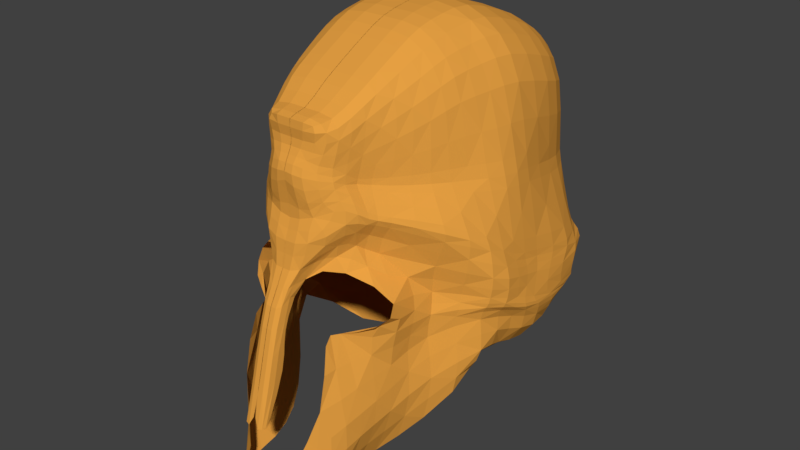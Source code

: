 # Source: GreekHelmet.blend  (saved by Blender 2.78.0; exported with 4.5.12 LTS)
import bpy
from mathutils import Matrix  # noqa: F401  (used for matrix-valued properties, if any)

bpy.ops.wm.read_factory_settings(use_empty=True)
scene = bpy.context.scene
scene.name = 'Scene'

# ---- collections
col_collection_1 = bpy.data.collections.new('Collection 1'); scene.collection.children.link(col_collection_1)

# ---- materials (node trees are filled in below, after node groups)
mat_greelhelmet = bpy.data.materials.new('GreelHelmet')
mat_greelhelmet.alpha_threshold = 0.0
mat_greelhelmet.use_transparent_shadow = False
mat_greelhelmet.diffuse_color = (0.8, 0.3554, 0.05615, 1.0)
mat_greelhelmet.roughness = 0.5

# ---- material node trees

# ---- world
world_world = bpy.data.worlds.new('World'); scene.world = world_world
world_world.color = (0.05088, 0.05088, 0.05088)
world_world.use_sun_shadow = False
world_world.sun_shadow_jitter_overblur = 0.0
world_world.cycles.sampling_method = 'MANUAL'

# ---- meshes
me_cube_002 = bpy.data.meshes.new('Cube.002')
me_cube_002.from_pydata([(0.1027, 1.204, 0.865), (0.3557, -0.9379, 0.9876), (0.4018, 0.4461, 1.232), (0.4307, 0.0003158, 1.324), (0.4384, -0.321, 1.268), (0.7529, -0.3364, 0.6486), (0.7635, -0.007729, 0.7092), (0.6205, 0.4593, 0.6903), (0.47, -1.066, 0.4537), (0.05951, 1.252, 0.6511), (0.6221, -0.8682, -0.8261), (0.7466, 0.4921, -0.712), (0.9355, -0.0001643, -0.7505), (0.9068, -0.3119, -0.8106), (0.0475, 1.378, -0.1508), (0.66, -0.9843, -0.5012), (0.7805, 0.471, -0.2587), (0.9709, 0.01817, -0.3981), (0.9722, -0.2439, -0.4688), (0.3903, 0.9666, -0.04983), (0.5029, 1.028, -0.9952), (0.3857, 0.8717, 0.6136), (0.3506, 0.8207, 1.043), (0.449, 0.9282, 0.2756), (0.08165, 1.528, -0.7769), (0.084, 1.262, 0.2193), (0.5385, -1.101, -0.3301), (0.7374, 0.4908, -0.5065), (0.829, 0.4865, 0.08922), (0.4358, 1.249, -1.1), (0.3837, 1.04, 0.3402), (0.9182, -0.01953, -0.1779), (0.3157, 1.021, 0.7532), (0.9276, -0.359, -0.2585), (0.9446, -0.3215, -0.3443), (0.9398, -0.02056, -0.2712), (0.8241, 0.4834, -0.05207), (0.598, -1.099, -0.4119), (0.07073, 1.302, 0.05266), (0.5772, 0.7714, -0.5824), (0.3775, 0.932, 0.1559), (0.8915, -0.7262, -0.395), (0.2709, -0.9631, -0.6422), (0.8547, -0.7372, -0.3159), (0.9246, -0.6547, -0.508), (0.7645, -0.6519, -0.846), (0.6811, -0.7013, 0.5469), (0.4194, -0.6502, 1.146), (0.5288, -0.7067, -1.134), (0.4288, 1.037, -1.378), (0.5769, -0.3532, -1.102), (0.6098, 0.00473, -1.038), (0.7545, 0.4927, -0.9854), (0.4735, -0.9569, -1.087), (0.2915, 1.492, -1.561), (0.2446, 1.192, 0.1386), (0.6474, -0.8624, -0.6542), (0.1362, 0.9874, 0.9979), (0.2415, 1.204, 0.2541), (0.2365, 1.556, -1.745), (0.2411, 1.144, 0.8692), (0.1959, 1.191, 0.6097), (0.3247, 1.413, -1.244), (0.09196, 1.331, -0.1347), (0.3613, 1.25, -0.6867), (0.2201, 1.158, 0.7248), (0.6033, -0.6761, 0.9487), (0.4011, 0.8389, 0.8496), (0.6495, -0.3259, 1.067), (0.6302, -0.002279, 1.118), (0.5498, 0.4498, 1.034), (0.4352, -1.007, 0.8128), (0.07935, 1.204, 0.7447), (0.599, 0.7508, -0.3893), (0.2147, 1.197, 0.5125), (0.6797, -0.8892, -0.5883), (0.6877, -0.7109, 0.233), (0.3685, 0.8958, 0.4839), (0.2357, -0.9984, -0.5722), (0.7561, 0.4737, -0.4004), (0.06862, 1.266, 0.5143), (0.475, -1.088, 0.1723), (0.03977, 1.49, -0.4113), (0.6543, 0.4674, 0.4336), (0.9842, -0.2672, -0.5791), (0.9223, -0.6423, -0.6099), (0.831, -0.01205, 0.3881), (0.9598, 0.244, -0.4353), (0.7802, -0.3447, 0.3182), (0.8537, -0.3519, 0.03102), (0.3956, 1.272, -1.467), (0.8777, -0.0158, 0.1088), (0.2506, 1.097, 0.02638), (0.746, 0.4795, 0.2589), (0.03977, 1.595, -0.8191), (0.5042, -1.079, -0.07248), (0.08119, 1.239, 0.3582), (0.845, -0.6537, -0.6759), (0.3322, 1.047, 0.4542), (0.4116, 0.912, 0.3781), (0.7653, -0.7193, -0.04006), (0.9743, -0.3155, -0.6506), (0.2317, 1.183, 0.4283), (0.2985, 1.051, 0.5199), (0.304, 0.996, 0.9328), (0.8454, 0.2284, 0.1667), (0.7731, 0.2296, 0.4112), (0.08165, 1.406, -0.3567), (0.5895, 0.2329, 1.092), (0.7441, 0.2452, -0.9111), (0.9488, 0.2268, -0.1721), (0.911, 0.2271, -0.06408), (0.3544, 1.031, 0.2015), (0.9695, 0.2263, -0.333), (0.8906, 0.2247, -0.6787), (0.706, 0.2311, 0.7104), (0.4148, 0.2338, 1.294), (0.9807, 0.02583, -0.5776), (0.5681, 0.7325, 0.3369), (0.5131, 0.7013, 0.4551), (0.4877, 0.6485, 0.9432), (0.5382, 0.7771, -1.244), (0.5481, 0.7493, 0.06613), (0.6163, 0.7535, 0.2106), (0.298, 1.044, 0.5834), (0.534, 0.7428, -0.1719), (0.5727, 0.7755, -0.8658), (0.5127, 0.6769, 0.6492), (0.3803, 0.6375, 1.14), (0.1524, 0.6336, 1.212), (0.1524, 0.2341, 1.374), (0.9213, 0.2437, -0.5017), (0.1524, -1.285, -0.09046), (0.1524, -1.311, 0.1386), (0.9936, 0.05388, -0.507), (0.1524, -1.194, 0.7313), (0.1146, 1.149, 0.9346), (0.2074, -1.076, -1.035), (0.1524, -0.6413, 1.214), (0.1871, -1.244, -0.4212), (0.1524, -1.302, -0.3379), (0.4765, 1.038, -0.6411), (0.1524, 0.8145, 1.113), (0.2219, -1.081, -0.4932), (0.2774, -0.9572, -0.8024), (0.1524, -1.275, 0.4021), (0.1524, -0.3192, 1.337), (0.1524, 0.001215, 1.399), (0.1524, 0.4449, 1.309), (0.1524, -0.906, 1.048), (0.1524, -1.101, 0.8844), (0.5272, 1.014, -0.4117), (0.167, 1.205, 0.003768), (0.2856, 1.147, 0.3686), (-0.1027, 1.204, 0.865), (-0.3557, -0.9379, 0.9876), (-0.4018, 0.4461, 1.232), (-0.4307, 0.0003158, 1.324), (-0.4384, -0.321, 1.268), (-0.7529, -0.3364, 0.6486), (-0.7635, -0.007729, 0.7092), (-0.6205, 0.4593, 0.6903), (-0.47, -1.066, 0.4537), (-0.05951, 1.252, 0.6511), (-0.6221, -0.8682, -0.8261), (-0.7466, 0.4921, -0.712), (-0.9355, -0.0001643, -0.7505), (-0.9068, -0.3119, -0.8106), (-0.0475, 1.378, -0.1508), (-0.66, -0.9843, -0.5012), (-0.7805, 0.471, -0.2587), (-0.9709, 0.01817, -0.3981), (-0.9722, -0.2439, -0.4687), (-0.3903, 0.9666, -0.04983), (-0.5029, 1.028, -0.9952), (-0.3857, 0.8717, 0.6136), (-0.3506, 0.8207, 1.043), (-0.449, 0.9282, 0.2756), (-0.08165, 1.528, -0.7769), (-0.084, 1.262, 0.2193), (-0.5385, -1.101, -0.3301), (-0.7374, 0.4908, -0.5065), (-0.829, 0.4865, 0.08922), (-0.4358, 1.249, -1.1), (-0.3837, 1.04, 0.3402), (-0.9182, -0.01953, -0.1779), (-0.3157, 1.021, 0.7532), (-0.9276, -0.359, -0.2585), (-0.9446, -0.3215, -0.3443), (-0.9398, -0.02056, -0.2712), (-0.8241, 0.4834, -0.05207), (-0.598, -1.099, -0.4119), (-0.07073, 1.302, 0.05266), (-0.5772, 0.7714, -0.5824), (-0.3775, 0.932, 0.1559), (-0.8915, -0.7262, -0.395), (-0.2709, -0.9631, -0.6422), (-0.8547, -0.7372, -0.3159), (-0.9246, -0.6547, -0.508), (-0.7645, -0.6519, -0.846), (-0.6811, -0.7013, 0.5469), (-0.4194, -0.6502, 1.146), (-0.5288, -0.7067, -1.134), (-0.4288, 1.037, -1.378), (-0.5769, -0.3532, -1.102), (-0.6098, 0.00473, -1.038), (-0.7545, 0.4927, -0.9854), (-0.4735, -0.9569, -1.087), (-0.2915, 1.492, -1.561), (-0.2446, 1.192, 0.1386), (-0.6474, -0.8624, -0.6542), (-0.1362, 0.9874, 0.9979), (-0.2415, 1.204, 0.2541), (-0.2365, 1.556, -1.745), (-0.2411, 1.144, 0.8692), (-0.1959, 1.191, 0.6097), (-0.3247, 1.413, -1.244), (-0.09196, 1.331, -0.1347), (-0.3613, 1.25, -0.6867), (-0.2201, 1.158, 0.7248), (-0.6033, -0.6761, 0.9487), (-0.4011, 0.8389, 0.8496), (-0.6495, -0.3259, 1.067), (-0.6302, -0.002279, 1.118), (-0.5498, 0.4498, 1.034), (-0.4352, -1.007, 0.8128), (-0.07935, 1.204, 0.7447), (-0.599, 0.7508, -0.3893), (-0.2147, 1.197, 0.5125), (-0.6797, -0.8892, -0.5883), (-0.6877, -0.7109, 0.233), (-0.3685, 0.8958, 0.4839), (-0.2357, -0.9984, -0.5722), (-0.7561, 0.4737, -0.4004), (-0.06862, 1.266, 0.5143), (-0.475, -1.088, 0.1723), (-0.03977, 1.49, -0.4113), (-0.6543, 0.4674, 0.4336), (-0.9842, -0.2672, -0.5791), (-0.9223, -0.6423, -0.6099), (-0.831, -0.01205, 0.3881), (-0.9598, 0.244, -0.4353), (-0.7802, -0.3447, 0.3182), (-0.8537, -0.3519, 0.03102), (-0.3956, 1.272, -1.467), (-0.8777, -0.0158, 0.1088), (-0.2506, 1.097, 0.02638), (-0.746, 0.4795, 0.2589), (-0.03977, 1.595, -0.8191), (-0.5042, -1.079, -0.07248), (-0.08119, 1.239, 0.3582), (-0.845, -0.6537, -0.6759), (-0.3322, 1.047, 0.4542), (-0.4116, 0.912, 0.3781), (-0.7653, -0.7193, -0.04006), (-0.9743, -0.3155, -0.6506), (-0.2317, 1.183, 0.4283), (-0.2985, 1.051, 0.5199), (-0.304, 0.996, 0.9328), (-0.8454, 0.2284, 0.1667), (-0.7731, 0.2296, 0.4112), (-0.08165, 1.406, -0.3567), (-0.5895, 0.2329, 1.092), (-0.7441, 0.2452, -0.9111), (-0.9488, 0.2268, -0.1721), (-0.911, 0.2271, -0.06408), (-0.3544, 1.031, 0.2015), (-0.9695, 0.2263, -0.333), (-0.8906, 0.2247, -0.6787), (-0.706, 0.2311, 0.7104), (-0.4148, 0.2338, 1.294), (-0.9807, 0.02583, -0.5776), (-0.5681, 0.7325, 0.3369), (-0.5131, 0.7013, 0.4551), (-0.4877, 0.6485, 0.9432), (-0.5382, 0.7771, -1.244), (-0.5481, 0.7493, 0.06613), (-0.6163, 0.7535, 0.2106), (-0.298, 1.044, 0.5834), (-0.534, 0.7428, -0.1719), (-0.5727, 0.7755, -0.8658), (-0.5127, 0.6769, 0.6492), (-0.3803, 0.6375, 1.14), (-0.1524, 0.6336, 1.212), (-0.1524, 0.2341, 1.374), (-0.9213, 0.2437, -0.5017), (-0.1524, -1.285, -0.09046), (-0.1524, -1.311, 0.1386), (-0.9936, 0.05388, -0.507), (-0.1524, -1.194, 0.7313), (-0.1146, 1.149, 0.9346), (-0.2074, -1.076, -1.035), (-0.1524, -0.6413, 1.214), (-0.1871, -1.244, -0.4212), (-0.1524, -1.302, -0.3379), (-0.4765, 1.038, -0.6411), (-0.1524, 0.8145, 1.113), (-0.2219, -1.081, -0.4932), (-0.2774, -0.9572, -0.8024), (-0.1524, -1.275, 0.4021), (-0.1524, -0.3192, 1.337), (-0.1524, 0.001215, 1.399), (-0.1524, 0.4449, 1.309), (-0.1524, -0.906, 1.048), (-0.1524, -1.101, 0.8844), (-0.5272, 1.014, -0.4117), (-0.167, 1.205, 0.003768), (-0.2856, 1.147, 0.3686), (0.1089, 1.2, 0.9186), (0.1873, 1.594, -1.607), (0.2732, 1.54, -1.697), (0.2805, -0.914, 1.033), (0.3787, -1.046, -1.048), (0.1524, -1.189, -1.14), (0.5929, 0.2664, -1.008), (0.292, 0.4452, 1.29), (0.1524, 0.345, 1.348), (0.822, 0.3597, -0.8847), (0.2992, 0.0009899, 1.38), (0.3069, -0.384, -1.278), (0.1524, -0.1371, 1.387), (0.6097, -0.1524, -1.072), (0.3012, -0.3197, 1.32), (0.3069, -0.7372, -1.293), (0.1524, -0.5017, 1.272), (0.5403, -0.5529, -1.123), (0.1553, 1.193, 0.7397), (0.3004, -1.147, 0.7516), (0.5721, 0.3459, 1.071), (0.6479, -0.142, 1.112), (0.6348, -0.5165, 1.005), (0.7151, -0.3302, 0.8968), (0.7014, -0.004489, 0.9511), (0.5941, 0.4534, 0.8879), (0.4593, -1.041, 0.6659), (0.0659, 1.226, 0.6974), (0.07118, 1.579, -0.8085), (0.5015, -0.9379, -0.6452), (0.8599, 0.3589, -0.4839), (0.9935, -0.1151, -0.6148), (0.9244, -0.5151, -0.6744), (0.03977, 1.662, -1.077), (0.6195, -0.8578, -0.715), (0.7269, 0.4917, -0.5869), (0.9582, 0.007058, -0.6431), (0.9537, -0.3075, -0.7132), (0.1506, 1.274, 0.07416), (0.3845, -1.208, -0.4189), (0.9152, 0.3528, -0.1075), (0.934, -0.1576, -0.3045), (0.9407, -0.5114, -0.3786), (0.05717, 1.323, -0.04461), (0.6402, -1.053, -0.4504), (0.807, 0.4808, -0.1601), (0.9566, -0.01112, -0.3249), (0.9581, -0.2829, -0.3956), (0.4783, 0.7779, -1.441), (0.2792, 0.816, 1.095), (0.4006, 0.853, 0.7289), (0.4908, 1.033, -0.8093), (0.3454, 0.9409, 0.05142), (0.5485, 0.9081, -0.6137), (0.4727, 0.9132, -1.324), (0.4273, 0.8614, 0.1222), (0.4473, 0.7458, 0.8972), (0.1524, 0.726, 1.162), (0.1605, 1.225, 0.3692), (0.3176, -1.233, -0.08596), (0.8046, 0.3522, 0.2081), (0.872, -0.1609, 0.07877), (0.8193, -0.5507, -0.01506), (0.4738, 0.8393, 0.3584), (0.4401, 0.9226, 0.308), (0.08219, 1.238, 0.2909), (0.5268, -1.079, -0.2409), (0.8045, 0.4867, 0.1459), (0.9063, -0.01833, -0.08156), (0.9071, -0.3567, -0.1634), (0.1664, 1.247, 0.2351), (0.3262, -1.252, -0.336), (0.8857, 0.3536, 0.01642), (0.9194, -0.1661, -0.2128), (0.9152, -0.5616, -0.2984), (0.5044, 0.8627, 0.253), (0.9338, -0.3502, -0.3027), (0.9255, -0.02006, -0.226), (0.8315, 0.4837, 0.03966), (0.5565, -1.116, -0.3753), (0.08179, 1.29, 0.1407), (0.4307, 0.9308, 0.2389), (0.2964, -0.6435, 1.197), (0.3069, -1.028, -1.212), (0.6585, -0.6908, 0.7839), (0.7915, -0.6402, -0.7393), (0.9122, -0.6974, -0.4409), (0.8263, -0.7273, -0.225), (0.8699, -0.7399, -0.3576), (0.7822, -0.9331, -0.403), (0.7333, -0.9092, -0.3226), (0.7486, -0.7599, -0.6656), (0.5156, -0.8347, -1.124), (0.6681, -0.8859, -0.05539), (0.1524, -0.7665, 1.145), (0.5414, -0.8309, 0.8875), (0.5033, -0.9349, -0.8083), (0.8504, 0.3544, -0.6652), (0.9465, -0.1276, -0.7797), (0.8387, -0.5032, -0.8353), (0.5362, 0.9094, -0.9366), (0.6903, -0.7697, -0.8429), (0.6987, -0.6777, -0.9821), (0.4899, 1.028, -1.188), (0.7943, -0.3275, -0.9407), (0.8427, 0.0003352, -0.8865), (0.7659, 0.4924, -0.8541), (0.5939, -0.8993, -0.9593), (0.3352, 1.312, -1.644), (0.2046, 1.148, 0.9183), (0.1987, 1.176, 0.6566), (0.2078, 1.194, 0.06406), (0.2475, 1.17, 0.4018), (0.2612, 1.196, 0.2084), (0.3044, 1.44, -1.392), (0.9805, -0.3105, -0.6101), (0.3696, 1.386, -1.515), (0.3226, 1.096, 0.1973), (0.03977, 1.536, -0.5882), (0.9485, 0.253, -0.4641), (0.3402, 1.101, 0.3732), (0.1228, 1.071, 0.949), (0.8977, -0.6638, -0.6385), (0.2737, 1.101, 0.722), (0.2904, 1.121, 0.4764), (0.3903, 1.346, -1.162), (0.3397, 1.337, -0.7068), (0.2513, -0.9782, -0.6085), (0.7549, 0.4859, -0.4509), (0.5975, 0.7646, -0.4828), (0.1898, 1.189, 0.866), (0.2805, -1.06, 0.9102), (0.4095, 0.3452, 1.269), (0.4385, -0.1384, 1.315), (0.4316, -0.5055, 1.204), (0.3667, 0.7311, 1.093), (0.396, -0.7845, 1.079), (0.2736, 1.077, 0.8872), (0.273, 1.451, -1.196), (0.5954, 0.8936, -0.3888), (0.2407, 1.145, 0.8004), (0.5216, -0.6612, 1.062), (0.4814, 1.034, -0.504), (0.956, -0.4797, -0.6049), (0.3851, 0.8284, 0.9596), (0.5569, -0.3231, 1.183), (0.8435, -0.7729, -0.6018), (0.5425, -0.0007823, 1.234), (0.6238, 0.6045, -0.3981), (0.4862, 0.4477, 1.144), (0.9952, 0.04512, -0.5376), (0.3999, -0.9711, 0.9136), (0.09369, 1.195, 0.7986), (-0.002105, 1.49, -0.4113), (0.9993, -0.06825, -0.5429), (0.1244, 1.237, 0.6407), (0.309, -1.223, 0.415), (0.6625, 0.3478, 0.7056), (0.7674, -0.1496, 0.6938), (0.723, -0.5322, 0.5931), (0.4475, 0.78, 0.63), (0.6043, -0.8704, 0.5029), (0.2588, 1.123, 0.5825), (0.6772, -0.8751, -0.6199), (0.3688, 0.9736, 0.4065), (0.2038, 1.199, 0.5673), (0.9, 0.3547, -0.4087), (0.6858, -0.7079, 0.3319), (0.3703, 0.8882, 0.5248), (0.4008, 1.154, -0.6652), (0.07118, 1.469, -0.3976), (0.06036, 1.269, 0.594), (0.4732, -1.082, 0.261), (0.4655, -0.9711, -0.5763), (0.6378, 0.4649, 0.5145), (0.3336, 0.9576, 0.5985), (0.4191, 0.9781, 0.2981), (0.8091, -0.01069, 0.4893), (0.3551, 0.9299, 0.8014), (0.7716, -0.342, 0.4224), (0.3137, 1.036, 0.007656), (0.1405, 1.249, 0.5002), (0.3103, -1.255, 0.147), (0.713, 0.3495, 0.4226), (0.3303, 0.9084, 0.99), (0.3646, 0.9817, 0.1785), (0.8169, -0.1556, 0.3648), (0.3202, 0.9733, 0.5019), (0.733, -0.5421, 0.2678), (0.1484, 0.9009, 1.06), (0.4354, 0.8084, 0.4677), (0.6122, -0.8825, 0.2043), (0.2733, 1.126, 0.5271), (-0.002105, 0.9874, 0.9979), (0.8003, -0.347, 0.2249), (0.3855, 1.036, 0.2773), (0.8477, -0.01327, 0.2973), (0.3436, 1.051, -1.566), (0.2982, 1.049, 0.5399), (0.6853, 0.471, 0.3732), (0.3024, 1.035, 0.6535), (0.4829, -1.086, 0.09272), (0.07774, 1.252, 0.4298), (0.1943, 1.168, -0.0665), (0.3618, 1.043, 0.3969), (0.3818, 0.9014, 0.449), (0.7072, -0.7136, 0.1442), (0.4071, 1.258, -0.9021), (0.2251, 1.19, 0.4609), (0.3047, 1.045, 0.1166), (0.3069, 0.01107, -1.197), (0.2953, 0.234, 1.354), (0.652, 0.2322, 0.9359), (0.896, 0.2297, -0.5669), (0.9676, 0.2266, -0.2538), (0.8892, 0.2275, 0.006231), (0.9258, 0.227, -0.1037), (0.8563, 0.2295, -0.8043), (0.5125, 0.2334, 1.204), (0.4038, 1.155, -1.42), (0.7476, 0.2301, 0.5055), (0.7999, 0.2292, 0.3306), (0.4359, 1.247, -1.286), (0.9639, 0.2305, -0.3975), (0.8694, 0.1063, 0.1339), (0.8179, 0.1088, 0.3997), (0.2253, -1.031, -0.5337), (0.9832, 0.04671, -0.4668), (0.6072, 0.1153, 1.105), (0.6693, -0.9204, -0.5515), (0.6352, 0.1325, -0.9878), (0.08423, 1.357, -0.2138), (0.9491, 0.1031, -0.2315), (0.9176, 0.1038, -0.1347), (0.5787, 0.7401, -0.2897), (0.9515, 0.1359, -0.5396), (0.4736, 1.001, -0.1495), (0.906, 0.1056, -0.7185), (0.9282, -0.6267, -0.5723), (0.9824, -0.2302, -0.5383), (0.7425, 0.1117, 0.7098), (0.4209, 0.117, 1.31), (0.7587, 0.465, -0.341), (0.1524, 0.1176, 1.39), (0.2474, 0.9895, 0.9816), (0.2866, 0.6346, 1.194), (0.5109, 0.6593, 0.8071), (0.5612, 0.774, -0.7046), (0.5091, 0.749, -0.04889), (0.7277, 0.493, -1.111), (0.6029, 0.7517, 0.2588), (0.6006, 0.749, 0.1578), (0.5768, 0.7763, -1.051), (0.9771, 0.1433, -0.4712), (0.4439, 0.6421, 1.055), (0.5083, 0.6936, 0.5163), (0.5316, 0.7107, 0.4129), (0.3216, 1.007, 0.8554), (0.9207, 0.3495, -0.2981), (0.6677, 0.6072, 0.3061), (0.5899, 0.5844, 0.4444), (0.08342, 1.367, -0.1468), (0.5219, 0.5492, 0.9886), (0.2015, 1.153, 0.0204), (0.6303, 0.6349, -1.132), (-0.002105, 1.378, -0.1508), (0.9704, -0.0893, -0.4321), (0.6952, 0.6163, 0.002916), (0.7396, 0.6213, 0.154), (0.4434, -1.057, -0.4952), (0.6258, 0.5992, -0.2162), (0.8332, -0.8533, -0.5069), (0.4679, 0.8743, -0.1188), (0.9618, -0.4357, -0.4976), (0.6208, 0.6311, -0.5469), (0.6353, 0.6338, -0.7889), (0.573, 0.5681, 0.6698), (0.3919, 0.5418, 1.187), (-0.002105, -1.081, -0.4932), (0.1524, 0.5392, 1.262), (0.1959, 1.669, -1.789), (0.1524, -1.028, 0.9519), (0.1524, -1.237, 0.5989), (0.2833, -0.9553, -0.6984), (0.2132, -1.152, -0.4545), (0.1524, -1.276, -0.2497), (0.1611, -1.31, -0.3851), (0.2524, -0.9903, -0.9245), (0.3069, 1.234, -0.4625), (0.2771, 1.442, -1.702), (0.1524, -1.148, 0.8196), (-0.002105, -0.9984, -0.5722), (0.4704, 1.139, -1.048), (0.1524, -1.302, 0.2217), (0.1524, -1.304, 0.06417), (0.3071, 1.051, 0.4993), (0.04171, 1.443, -0.2712), (0.9714, 0.1121, -0.3655), (-0.002105, 0.6336, 1.212), (-0.002105, 0.2341, 1.374), (-0.002105, 1.239, 0.3713), (-0.002105, -1.285, -0.09046), (-0.002105, -1.311, 0.1386), (-0.002105, 1.266, 0.5416), (-0.002105, 1.204, 0.7447), (-0.002105, -1.194, 0.7313), (0.1907, 1.556, -1.751), (-0.002105, 1.149, 0.9346), (-0.002105, -1.076, -1.035), (-0.002105, -0.6413, 1.214), (-0.002105, 1.302, 0.05266), (-0.002105, -1.244, -0.4212), (-0.002105, -1.302, -0.3379), (-0.002105, 1.262, 0.2051), (-0.002105, 0.8145, 1.113), (-0.002105, -0.9631, -0.6422), (-0.002105, 1.595, -0.8191), (-0.002105, -0.9572, -0.8024), (-0.002105, 1.252, 0.6511), (-0.002105, -1.275, 0.4021), (-0.002105, -0.3192, 1.337), (-0.002105, 0.001215, 1.399), (-0.002105, 0.4449, 1.309), (-0.002105, -0.906, 1.048), (-0.002105, -1.101, 0.8844), (-0.002105, 1.204, 0.865), (0.08165, 1.472, -0.5505), (0.08165, 1.626, -1.063), (0.08165, 1.514, -0.8695), (0.08165, 1.43, -0.5989), (0.08165, 1.406, -0.4291), (0.08165, 1.313, -0.2267), (0.4267, 1.124, -0.4461), (0.5934, 0.9861, -0.3416), (0.1133, 1.27, -0.06841), (0.2693, 1.167, 0.3098), (-0.1089, 1.2, 0.9186), (-0.1873, 1.594, -1.607), (-0.2732, 1.54, -1.697), (-0.2805, -0.914, 1.033), (-0.3787, -1.046, -1.048), (-0.1524, -1.189, -1.14), (-0.5929, 0.2664, -1.008), (-0.292, 0.4452, 1.29), (-0.1524, 0.345, 1.348), (-0.822, 0.3597, -0.8847), (-0.2992, 0.0009899, 1.38), (-0.3069, -0.384, -1.278), (-0.1524, -0.1371, 1.387), (-0.6097, -0.1524, -1.072), (-0.3012, -0.3197, 1.32), (-0.3069, -0.7372, -1.293), (-0.1524, -0.5017, 1.272), (-0.5403, -0.5529, -1.123), (-0.1553, 1.193, 0.7397), (-0.3004, -1.147, 0.7516), (-0.5721, 0.3459, 1.071), (-0.6479, -0.142, 1.112), (-0.6348, -0.5165, 1.005), (-0.7151, -0.3302, 0.8968), (-0.7014, -0.004489, 0.9511), (-0.5941, 0.4534, 0.8879), (-0.4593, -1.041, 0.6659), (-0.0659, 1.226, 0.6974), (-0.07118, 1.579, -0.8085), (-0.5015, -0.9379, -0.6452), (-0.8599, 0.3589, -0.4839), (-0.9935, -0.1151, -0.6148), (-0.9244, -0.5151, -0.6744), (-0.03977, 1.662, -1.077), (-0.6195, -0.8578, -0.715), (-0.7269, 0.4917, -0.5869), (-0.9582, 0.007058, -0.6431), (-0.9537, -0.3075, -0.7132), (-0.1506, 1.274, 0.07416), (-0.3845, -1.208, -0.4189), (-0.9152, 0.3528, -0.1075), (-0.934, -0.1576, -0.3045), (-0.9407, -0.5114, -0.3786), (-0.05717, 1.323, -0.04461), (-0.6402, -1.053, -0.4504), (-0.807, 0.4808, -0.1601), (-0.9566, -0.01112, -0.3249), (-0.9581, -0.2829, -0.3956), (-0.4783, 0.7779, -1.441), (-0.2792, 0.816, 1.095), (-0.4006, 0.853, 0.7289), (-0.4908, 1.033, -0.8093), (-0.3454, 0.9409, 0.05142), (-0.5485, 0.9081, -0.6137), (-0.4727, 0.9132, -1.324), (-0.4273, 0.8614, 0.1222), (-0.4473, 0.7458, 0.8972), (-0.1524, 0.726, 1.162), (-0.1605, 1.225, 0.3692), (-0.3176, -1.233, -0.08596), (-0.8046, 0.3522, 0.2081), (-0.872, -0.1609, 0.07877), (-0.8193, -0.5507, -0.01506), (-0.4738, 0.8393, 0.3584), (-0.4401, 0.9226, 0.308), (-0.08219, 1.238, 0.2909), (-0.5268, -1.079, -0.2409), (-0.8045, 0.4867, 0.1459), (-0.9063, -0.01833, -0.08156), (-0.9071, -0.3567, -0.1634), (-0.1664, 1.247, 0.2351), (-0.3262, -1.252, -0.336), (-0.8857, 0.3536, 0.01642), (-0.9194, -0.1661, -0.2128), (-0.9152, -0.5616, -0.2984), (-0.5044, 0.8627, 0.253), (-0.9338, -0.3502, -0.3027), (-0.9255, -0.02006, -0.226), (-0.8315, 0.4837, 0.03966), (-0.5565, -1.116, -0.3753), (-0.08179, 1.29, 0.1407), (-0.4307, 0.9308, 0.2389), (-0.2964, -0.6435, 1.197), (-0.3069, -1.028, -1.212), (-0.6585, -0.6908, 0.7839), (-0.7915, -0.6402, -0.7393), (-0.9122, -0.6974, -0.4409), (-0.8263, -0.7273, -0.225), (-0.8699, -0.7399, -0.3576), (-0.7822, -0.9331, -0.403), (-0.7333, -0.9092, -0.3226), (-0.7486, -0.7599, -0.6656), (-0.5156, -0.8347, -1.124), (-0.6681, -0.8859, -0.05539), (-0.1524, -0.7665, 1.145), (-0.5414, -0.8309, 0.8875), (-0.5033, -0.9349, -0.8083), (-0.8504, 0.3544, -0.6652), (-0.9465, -0.1276, -0.7797), (-0.8387, -0.5032, -0.8353), (-0.5362, 0.9094, -0.9366), (-0.6903, -0.7697, -0.8429), (-0.6987, -0.6777, -0.9821), (-0.4899, 1.028, -1.188), (-0.7943, -0.3275, -0.9407), (-0.8427, 0.0003352, -0.8865), (-0.7659, 0.4924, -0.8541), (-0.5939, -0.8993, -0.9593), (-0.3352, 1.312, -1.644), (-0.2046, 1.148, 0.9183), (-0.1987, 1.176, 0.6566), (-0.2078, 1.194, 0.06406), (-0.2475, 1.17, 0.4018), (-0.2612, 1.196, 0.2084), (-0.3044, 1.44, -1.392), (-0.9805, -0.3105, -0.6101), (-0.3696, 1.386, -1.515), (-0.3226, 1.096, 0.1973), (-0.03977, 1.536, -0.5882), (-0.9485, 0.253, -0.4641), (-0.3402, 1.101, 0.3732), (-0.1228, 1.071, 0.949), (-0.8977, -0.6638, -0.6385), (-0.2737, 1.101, 0.722), (-0.2904, 1.121, 0.4764), (-0.3903, 1.346, -1.162), (-0.3397, 1.337, -0.7068), (-0.2513, -0.9782, -0.6085), (-0.7549, 0.4859, -0.4509), (-0.5975, 0.7646, -0.4828), (-0.1898, 1.189, 0.866), (-0.2805, -1.06, 0.9102), (-0.4095, 0.3452, 1.269), (-0.4385, -0.1384, 1.315), (-0.4316, -0.5055, 1.204), (-0.3667, 0.7311, 1.093), (-0.396, -0.7845, 1.079), (-0.2736, 1.077, 0.8872), (-0.273, 1.451, -1.196), (-0.5954, 0.8936, -0.3888), (-0.2407, 1.145, 0.8004), (-0.5216, -0.6612, 1.062), (-0.4814, 1.034, -0.504), (-0.956, -0.4797, -0.6049), (-0.3851, 0.8284, 0.9596), (-0.5569, -0.3231, 1.183), (-0.8435, -0.7729, -0.6018), (-0.5425, -0.0007823, 1.234), (-0.6238, 0.6045, -0.3981), (-0.4862, 0.4477, 1.144), (-0.9952, 0.04512, -0.5376), (-0.3999, -0.9711, 0.9136), (-0.09369, 1.195, 0.7986), (0.002106, 1.49, -0.4113), (-0.9993, -0.06825, -0.5429), (-0.1244, 1.237, 0.6407), (-0.309, -1.223, 0.415), (-0.6625, 0.3478, 0.7056), (-0.7674, -0.1496, 0.6938), (-0.723, -0.5322, 0.5931), (-0.4475, 0.78, 0.63), (-0.6043, -0.8704, 0.5029), (-0.2588, 1.123, 0.5825), (-0.6772, -0.8751, -0.6199), (-0.3688, 0.9736, 0.4065), (-0.2038, 1.199, 0.5673), (-0.9, 0.3547, -0.4087), (-0.6858, -0.7079, 0.3319), (-0.3703, 0.8882, 0.5248), (-0.4008, 1.154, -0.6652), (-0.07118, 1.469, -0.3976), (-0.06036, 1.269, 0.594), (-0.4732, -1.082, 0.261), (-0.4655, -0.9711, -0.5763), (-0.6378, 0.4649, 0.5145), (-0.3336, 0.9576, 0.5985), (-0.4191, 0.9781, 0.2981), (-0.8091, -0.01069, 0.4893), (-0.3551, 0.9299, 0.8014), (-0.7716, -0.342, 0.4224), (-0.3137, 1.036, 0.007656), (-0.1405, 1.249, 0.5002), (-0.3103, -1.255, 0.147), (-0.713, 0.3495, 0.4226), (-0.3303, 0.9084, 0.99), (-0.3646, 0.9817, 0.1785), (-0.8169, -0.1556, 0.3648), (-0.3202, 0.9733, 0.5019), (-0.733, -0.5421, 0.2678), (-0.1484, 0.9009, 1.06), (-0.4354, 0.8084, 0.4677), (-0.6122, -0.8825, 0.2043), (-0.2733, 1.126, 0.5271), (0.002106, 0.9874, 0.9979), (-0.8003, -0.347, 0.2249), (-0.3855, 1.036, 0.2773), (-0.8477, -0.01327, 0.2973), (-0.3436, 1.051, -1.566), (-0.2981, 1.049, 0.5399), (-0.6853, 0.471, 0.3732), (-0.3024, 1.035, 0.6535), (-0.4829, -1.086, 0.09272), (-0.07774, 1.252, 0.4298), (-0.1943, 1.168, -0.0665), (-0.3618, 1.043, 0.3969), (-0.3818, 0.9014, 0.449), (-0.7072, -0.7136, 0.1442), (-0.4071, 1.258, -0.9021), (-0.2251, 1.19, 0.4609), (-0.3047, 1.045, 0.1166), (-0.3069, 0.01107, -1.197), (-0.2953, 0.234, 1.354), (-0.652, 0.2322, 0.9359), (-0.896, 0.2297, -0.5669), (-0.9676, 0.2266, -0.2538), (-0.8892, 0.2275, 0.006231), (-0.9258, 0.227, -0.1037), (-0.8563, 0.2295, -0.8043), (-0.5125, 0.2334, 1.204), (-0.4038, 1.155, -1.42), (-0.7476, 0.2301, 0.5055), (-0.7999, 0.2292, 0.3306), (-0.4359, 1.247, -1.286), (-0.9639, 0.2305, -0.3975), (-0.8694, 0.1063, 0.1339), (-0.8179, 0.1088, 0.3997), (-0.2253, -1.031, -0.5337), (-0.9832, 0.04671, -0.4668), (-0.6072, 0.1153, 1.105), (-0.6693, -0.9204, -0.5515), (-0.6352, 0.1325, -0.9878), (-0.08423, 1.357, -0.2138), (-0.9491, 0.1031, -0.2315), (-0.9176, 0.1038, -0.1347), (-0.5787, 0.7401, -0.2897), (-0.9515, 0.1359, -0.5396), (-0.4736, 1.001, -0.1495), (-0.906, 0.1056, -0.7185), (-0.9282, -0.6267, -0.5723), (-0.9824, -0.2302, -0.5383), (-0.7425, 0.1117, 0.7098), (-0.4209, 0.117, 1.31), (-0.7587, 0.465, -0.341), (-0.1524, 0.1176, 1.39), (-0.2474, 0.9895, 0.9816), (-0.2866, 0.6346, 1.194), (-0.5109, 0.6593, 0.8071), (-0.5612, 0.774, -0.7046), (-0.5091, 0.749, -0.04889), (-0.7277, 0.493, -1.111), (-0.6029, 0.7517, 0.2588), (-0.6006, 0.749, 0.1578), (-0.5768, 0.7763, -1.051), (-0.9771, 0.1433, -0.4712), (-0.4439, 0.6421, 1.055), (-0.5083, 0.6936, 0.5163), (-0.5316, 0.7107, 0.4129), (-0.3216, 1.007, 0.8554), (-0.9207, 0.3495, -0.2981), (-0.6677, 0.6072, 0.3061), (-0.5899, 0.5844, 0.4444), (-0.08342, 1.367, -0.1468), (-0.5219, 0.5492, 0.9886), (-0.2015, 1.153, 0.0204), (-0.6303, 0.6349, -1.132), (0.002106, 1.378, -0.1508), (-0.9704, -0.0893, -0.4321), (-0.6952, 0.6163, 0.002916), (-0.7396, 0.6213, 0.154), (-0.4434, -1.057, -0.4952), (-0.6258, 0.5992, -0.2162), (-0.8332, -0.8533, -0.5069), (-0.4679, 0.8743, -0.1188), (-0.9618, -0.4357, -0.4976), (-0.6208, 0.6311, -0.5469), (-0.6353, 0.6338, -0.7889), (-0.573, 0.5681, 0.6698), (-0.3919, 0.5418, 1.187), (0.002106, -1.081, -0.4932), (-0.1524, 0.5392, 1.262), (-0.1959, 1.669, -1.789), (-0.1524, -1.028, 0.9519), (-0.1524, -1.237, 0.5989), (-0.2833, -0.9553, -0.6984), (-0.2132, -1.152, -0.4545), (-0.1524, -1.276, -0.2497), (-0.1611, -1.31, -0.3851), (-0.2524, -0.9903, -0.9245), (-0.3069, 1.234, -0.4625), (-0.2771, 1.442, -1.702), (-0.1524, -1.148, 0.8196), (0.002106, -0.9984, -0.5722), (-0.4704, 1.139, -1.048), (-0.1524, -1.302, 0.2217), (-0.1524, -1.304, 0.06417), (-0.3071, 1.051, 0.4993), (-0.04171, 1.443, -0.2712), (-0.9714, 0.1121, -0.3655), (0.002106, 0.6336, 1.212), (0.002106, 0.2341, 1.374), (0.002106, 1.239, 0.3713), (0.002106, -1.285, -0.09046), (0.002106, -1.311, 0.1386), (0.002106, 1.266, 0.5416), (0.002106, 1.204, 0.7447), (0.002106, -1.194, 0.7313), (-0.1907, 1.556, -1.751), (0.002106, 1.149, 0.9346), (0.002106, -1.076, -1.035), (0.002106, -0.6413, 1.214), (0.002106, 1.302, 0.05266), (0.002106, -1.244, -0.4212), (0.002106, -1.302, -0.3379), (0.002106, 1.262, 0.2051), (0.002106, 0.8145, 1.113), (0.002106, -0.9631, -0.6422), (0.002106, 1.595, -0.8191), (0.002106, -0.9572, -0.8024), (0.002106, 1.252, 0.6511), (0.002106, -1.275, 0.4021), (0.002106, -0.3192, 1.337), (0.002106, 0.001215, 1.399), (0.002106, 0.4449, 1.309), (0.002106, -0.906, 1.048), (0.002106, -1.101, 0.8844), (0.002106, 1.204, 0.865), (-0.08165, 1.472, -0.5505), (-0.08165, 1.626, -1.063), (-0.08165, 1.514, -0.8695), (-0.08165, 1.43, -0.5989), (-0.08165, 1.406, -0.4291), (-0.08165, 1.313, -0.2267), (-0.4267, 1.124, -0.4461), (-0.5934, 0.9861, -0.3416), (-0.1133, 1.27, -0.06841), (-0.2693, 1.167, 0.3098), (0.2683, -1.148, -1.158), (0.2437, -1.007, 0.9623), (0.1964, 1.65, -1.744), (0.1727, 1.183, 0.9048), (0.7696, 0.3651, -0.9682), (0.2939, 0.345, 1.329), (0.3012, -0.1374, 1.369), (0.3069, -0.1734, -1.245), (0.2995, -0.5027, 1.255), (0.3069, -0.5842, -1.294), (0.1331, 1.214, 0.6872), (0.3064, -1.188, 0.6157), (0.6246, 0.3466, 0.9201), (0.7166, -0.1451, 0.9413), (0.6961, -0.524, 0.8376), (0.07118, 1.653, -1.073), (0.51, -0.9309, -0.7026), (0.8408, 0.3556, -0.5519), (0.9753, -0.1226, -0.6787), (0.8927, -0.497, -0.7366), (0.1181, 1.294, -0.0319), (0.4276, -1.128, -0.4535), (0.9264, 0.3521, -0.2101), (0.9504, -0.136, -0.3579), (0.9538, -0.4655, -0.427), (0.3956, 0.9174, -1.519), (0.2832, 0.7273, 1.144), (0.4578, 0.7592, 0.7673), (0.5324, 0.9093, -0.7596), (0.3985, 0.866, 0.005244), (0.1774, 1.216, 0.3205), (0.3232, -1.227, -0.2475), (0.8605, 0.3538, 0.07137), (0.9075, -0.1644, -0.1157), (0.8863, -0.5571, -0.2061), (0.4963, 0.8588, 0.288), (0.1686, 1.267, 0.1594), (0.3415, -1.261, -0.3827), (0.8979, 0.3529, -0.0216), (0.9231, -0.1643, -0.26), (0.9264, -0.5509, -0.3399), (0.4855, 0.8604, 0.2117), (0.2905, -0.771, 1.128), (0.3069, -0.8745, -1.268), (0.5853, -0.855, 0.7288), (0.6879, -0.7547, -0.7294), (0.814, -0.9147, -0.4459), (0.7116, -0.8929, -0.2325), (0.751, -0.9256, -0.366), (0.2018, 1.521, -1.414), (0.4651, -0.9676, -0.9332), (0.8552, 0.3557, -0.7881), (0.8453, -0.1357, -0.9125), (0.7315, -0.5249, -0.9657), (0.5272, 0.9101, -1.13), (0.6636, -0.7985, -0.9824), (0.3348, 1.41, -1.682), (0.2229, 1.072, 0.9336), (0.2571, 1.115, 0.6354), (0.3395, 1.389, -0.9587), (0.2723, 1.107, 0.115), (0.3096, 1.115, 0.4349), (0.3459, 1.107, 0.2845), (0.3916, 1.35, -1.338), (0.1783, 1.182, 0.7991), (0.2915, -1.104, 0.8431), (0.5014, 0.3455, 1.181), (0.5567, -0.1399, 1.229), (0.5448, -0.5102, 1.12), (0.4167, 0.7373, 1.009), (0.4768, -0.8051, 0.9978), (0.2866, 1.086, 0.815), (-0.002105, 1.536, -0.5882), (-0.002105, -0.9782, -0.6085), (0.6321, 0.6233, -0.4707), (0.1274, 1.252, 0.5839), (0.3099, -1.247, 0.2315), (0.6903, 0.349, 0.5118), (0.9736, 0.1523, -0.5009), (0.3368, 1.178, -0.4659), (0.8007, -0.1537, 0.4685), (0.3151, 1.288, -0.5161), (0.7305, -0.539, 0.3704), (0.8185, -0.7708, -0.6302), (0.4342, 0.7995, 0.5189), (0.6095, -0.8789, 0.2984), (0.5733, 0.9036, -0.4923), (0.2679, 1.126, 0.5506), (0.9425, -0.5214, -0.635), (1.001, -0.099, -0.5741), (0.1545, 1.237, 0.4189), (0.3123, -1.25, 0.07131), (0.746, 0.3503, 0.3505), (0.8867, 0.36, -0.4424), (0.4845, -0.9524, -0.6114), (0.8345, -0.1573, 0.2718), (0.07118, 1.52, -0.5787), (0.7547, -0.5449, 0.1759), (0.4493, 0.818, 0.4298), (0.627, -0.8838, 0.1199), (-0.002105, 0.9009, 1.06), (0.2794, 1.124, 0.5047), (0.3204, 1.092, -0.06922), (0.333, 0.9744, 0.4718), (0.3229, 0.9684, 0.5324), (0.3784, 0.1606, -1.122), (0.3523, 0.9175, 0.908), (0.2968, 0.1175, 1.37), (0.6772, 0.1138, 0.9435), (0.3232, 1.181, -1.601), (0.4608, 1.137, -1.237), (0.9244, 0.1137, -0.606), (0.407, 0.9821, 0.2554), (0.9658, 0.1052, -0.2918), (0.405, 0.9739, 0.3379), (0.901, 0.1046, -0.04594), (0.93, 0.1034, -0.1805), (0.323, 0.9939, 0.08881), (0.8313, 0.1117, -0.8535), (0.4459, 1.148, -0.856), (0.5244, 0.1163, 1.219), (0.3464, 0.9439, 0.6912), (0.2691, 0.9028, 1.042), (0.7928, 0.1097, 0.4974), (0.8371, 0.108, 0.313), (-0.002105, 1.443, -0.2712), (-0.002105, -1.031, -0.5337), (0.2895, 0.5399, 1.243), (0.5572, 0.5563, 0.8475), (0.6138, 0.6329, -0.6463), (0.6532, 0.613, -0.1058), (0.6153, 0.591, -0.3173), (0.5897, 0.6354, -1.311), (0.9728, 0.1246, -0.4322), (0.1098, 1.239, -0.1246), (0.8422, -0.7919, -0.5656), (0.587, 0.9478, -0.257), (0.7192, 0.6211, 0.2137), (0.7309, 0.6167, 0.09461), (0.963, -0.4359, -0.5653), (0.9885, -0.05447, -0.502), (0.6519, 0.6344, -0.9567), (0.9085, 0.3491, -0.3661), (0.467, 0.5449, 1.1), (0.45, -1.003, -0.5381), (0.5803, 0.5792, 0.5154), (0.6148, 0.5911, 0.3951), (0.07424, 1.421, -0.2569), (0.192, 1.641, -1.78), (-0.002105, 1.2, 0.9186), (0.03652, -1.16, -1.114), (-0.002105, -1.028, 0.9519), (-0.002105, 0.345, 1.348), (-0.002105, -0.1371, 1.387), (-0.002105, -0.5017, 1.272), (-0.002105, -1.237, 0.5989), (-0.002105, 1.226, 0.6974), (0.008364, 1.645, -1.012), (-0.002105, -0.9553, -0.6984), (-0.002105, 1.323, -0.04461), (-0.002105, -1.152, -0.4545), (-0.002105, 0.726, 1.162), (-0.002105, 1.238, 0.2764), (-0.002105, -1.276, -0.2497), (-0.002105, -1.31, -0.3851), (-0.002105, 1.29, 0.1372), (-0.002105, -0.7664, 1.145), (-0.002105, -0.9903, -0.9245), (-0.002105, 1.071, 0.949), (0.2123, 1.471, -1.719), (-0.002105, -1.148, 0.8196), (-0.002105, 1.195, 0.7986), (-0.002105, 1.269, 0.6008), (-0.002105, -1.302, 0.2217), (-0.002105, -1.304, 0.06417), (-0.002105, 1.252, 0.4672), (-0.002105, 0.1176, 1.39), (-0.002105, 0.5392, 1.262), (0.08165, 1.421, -0.5106), (0.08165, 1.58, -1.007), (0.08165, 1.454, -0.7123), (0.08165, 1.374, -0.3394), (0.5282, 1.063, -0.4044), (-0.2683, -1.148, -1.158), (-0.2437, -1.007, 0.9623), (-0.1964, 1.65, -1.744), (-0.1727, 1.183, 0.9048), (-0.7696, 0.3651, -0.9682), (-0.2939, 0.345, 1.329), (-0.3012, -0.1374, 1.369), (-0.3069, -0.1734, -1.245), (-0.2995, -0.5027, 1.255), (-0.3069, -0.5842, -1.294), (-0.1331, 1.214, 0.6872), (-0.3064, -1.188, 0.6157), (-0.6246, 0.3466, 0.9201), (-0.7166, -0.1451, 0.9413), (-0.6961, -0.524, 0.8376), (-0.07118, 1.653, -1.073), (-0.51, -0.9309, -0.7026), (-0.8408, 0.3556, -0.5519), (-0.9753, -0.1226, -0.6787), (-0.8927, -0.497, -0.7366), (-0.1181, 1.294, -0.0319), (-0.4276, -1.128, -0.4535), (-0.9264, 0.3521, -0.2101), (-0.9504, -0.136, -0.3579), (-0.9538, -0.4655, -0.427), (-0.3956, 0.9174, -1.519), (-0.2832, 0.7273, 1.144), (-0.4578, 0.7592, 0.7673), (-0.5324, 0.9093, -0.7596), (-0.3985, 0.866, 0.005244), (-0.1774, 1.216, 0.3205), (-0.3232, -1.227, -0.2475), (-0.8605, 0.3538, 0.07137), (-0.9075, -0.1644, -0.1157), (-0.8863, -0.5571, -0.2061), (-0.4963, 0.8588, 0.288), (-0.1686, 1.267, 0.1594), (-0.3415, -1.261, -0.3827), (-0.8979, 0.3529, -0.0216), (-0.9231, -0.1643, -0.26), (-0.9264, -0.5509, -0.3399), (-0.4855, 0.8604, 0.2117), (-0.2905, -0.771, 1.128), (-0.3069, -0.8745, -1.268), (-0.5853, -0.855, 0.7288), (-0.6879, -0.7547, -0.7294), (-0.814, -0.9147, -0.4459), (-0.7116, -0.8929, -0.2325), (-0.751, -0.9256, -0.366), (-0.2018, 1.521, -1.414), (-0.4651, -0.9676, -0.9332), (-0.8552, 0.3557, -0.7881), (-0.8453, -0.1357, -0.9125), (-0.7315, -0.5249, -0.9657), (-0.5272, 0.9101, -1.13), (-0.6636, -0.7985, -0.9824), (-0.3348, 1.41, -1.682), (-0.2229, 1.072, 0.9336), (-0.2571, 1.115, 0.6354), (-0.3395, 1.389, -0.9587), (-0.2723, 1.107, 0.115), (-0.3096, 1.115, 0.4349), (-0.3459, 1.107, 0.2845), (-0.3916, 1.35, -1.338), (-0.1783, 1.182, 0.7991), (-0.2915, -1.104, 0.8431), (-0.5014, 0.3455, 1.181), (-0.5567, -0.1399, 1.229), (-0.5448, -0.5102, 1.12), (-0.4167, 0.7373, 1.009), (-0.4768, -0.8051, 0.9978), (-0.2866, 1.086, 0.815), (0.002106, 1.536, -0.5882), (0.002106, -0.9782, -0.6085), (-0.6321, 0.6233, -0.4707), (-0.1274, 1.252, 0.5839), (-0.3099, -1.247, 0.2315), (-0.6903, 0.349, 0.5118), (-0.9736, 0.1523, -0.5009), (-0.3368, 1.178, -0.4659), (-0.8007, -0.1537, 0.4685), (-0.3151, 1.288, -0.5161), (-0.7305, -0.539, 0.3704), (-0.8185, -0.7708, -0.6302), (-0.4342, 0.7995, 0.5189), (-0.6095, -0.8789, 0.2984), (-0.5733, 0.9036, -0.4923), (-0.2679, 1.126, 0.5506), (-0.9425, -0.5214, -0.635), (-1.001, -0.099, -0.5741), (-0.1545, 1.237, 0.4189), (-0.3123, -1.25, 0.07131), (-0.746, 0.3503, 0.3505), (-0.8867, 0.36, -0.4424), (-0.4845, -0.9524, -0.6114), (-0.8345, -0.1573, 0.2718), (-0.07118, 1.52, -0.5787), (-0.7547, -0.5449, 0.1759), (-0.4493, 0.818, 0.4298), (-0.627, -0.8838, 0.1199), (0.002106, 0.9009, 1.06), (-0.2794, 1.124, 0.5047), (-0.3204, 1.092, -0.06922), (-0.333, 0.9744, 0.4718), (-0.3229, 0.9684, 0.5324), (-0.3784, 0.1606, -1.122), (-0.3523, 0.9175, 0.908), (-0.2968, 0.1175, 1.37), (-0.6772, 0.1138, 0.9435), (-0.3232, 1.181, -1.601), (-0.4608, 1.137, -1.237), (-0.9244, 0.1137, -0.606), (-0.407, 0.9821, 0.2554), (-0.9658, 0.1052, -0.2918), (-0.405, 0.9739, 0.3379), (-0.901, 0.1046, -0.04594), (-0.93, 0.1034, -0.1805), (-0.323, 0.9939, 0.08881), (-0.8313, 0.1117, -0.8535), (-0.4459, 1.148, -0.856), (-0.5244, 0.1163, 1.219), (-0.3464, 0.9439, 0.6912), (-0.2691, 0.9028, 1.042), (-0.7928, 0.1097, 0.4974), (-0.8371, 0.108, 0.313), (0.002106, 1.443, -0.2712), (0.002106, -1.031, -0.5337), (-0.2895, 0.5399, 1.243), (-0.5572, 0.5563, 0.8475), (-0.6138, 0.6329, -0.6463), (-0.6532, 0.613, -0.1058), (-0.6153, 0.591, -0.3173), (-0.5897, 0.6354, -1.311), (-0.9728, 0.1246, -0.4322), (-0.1098, 1.239, -0.1246), (-0.8422, -0.7919, -0.5656), (-0.587, 0.9478, -0.257), (-0.7192, 0.6211, 0.2137), (-0.7309, 0.6167, 0.09461), (-0.963, -0.4359, -0.5653), (-0.9885, -0.05447, -0.502), (-0.6519, 0.6344, -0.9567), (-0.9085, 0.3491, -0.3661), (-0.467, 0.5449, 1.1), (-0.45, -1.003, -0.5381), (-0.5803, 0.5792, 0.5154), (-0.6148, 0.5911, 0.3951), (-0.07424, 1.421, -0.2569), (-0.192, 1.641, -1.78), (0.002106, 1.2, 0.9186), (-0.03652, -1.16, -1.114), (0.002106, -1.028, 0.9519), (0.002106, 0.345, 1.348), (0.002106, -0.1371, 1.387), (0.002106, -0.5017, 1.272), (0.002106, -1.237, 0.5989), (0.002106, 1.226, 0.6974), (-0.008364, 1.645, -1.012), (0.002106, -0.9553, -0.6984), (0.002106, 1.323, -0.04461), (0.002106, -1.152, -0.4545), (0.002106, 0.726, 1.162), (0.002106, 1.238, 0.2764), (0.002106, -1.276, -0.2497), (0.002106, -1.31, -0.3851), (0.002106, 1.29, 0.1372), (0.002106, -0.7664, 1.145), (0.002106, -0.9903, -0.9245), (0.002106, 1.071, 0.949), (-0.2123, 1.471, -1.719), (0.002106, -1.148, 0.8196), (0.002106, 1.195, 0.7986), (0.002106, 1.269, 0.6008), (0.002106, -1.302, 0.2217), (0.002106, -1.304, 0.06417), (0.002106, 1.252, 0.4672), (0.002106, 0.1176, 1.39), (0.002106, 0.5392, 1.262), (-0.08165, 1.421, -0.5106), (-0.08165, 1.58, -1.007), (-0.08165, 1.454, -0.7123), (-0.08165, 1.374, -0.3394), (-0.5282, 1.063, -0.4044)], [], [(0, 460, 1151, 633), (0, 633, 1129, 308), (0, 308, 983, 438), (0, 438, 1044, 460), (1, 459, 1050, 444), (1, 444, 1022, 311), (1, 311, 981, 439), (1, 439, 1045, 459), (2, 457, 1123, 585), (2, 585, 1107, 315), (2, 315, 985, 440), (2, 440, 1046, 457), (3, 455, 1100, 549), (3, 549, 1087, 318), (3, 318, 986, 441), (3, 441, 1047, 455), (4, 453, 1047, 441), (4, 441, 986, 322), (4, 322, 988, 442), (4, 442, 1048, 453), (5, 487, 1060, 466), (5, 466, 993, 331), (5, 331, 994, 467), (5, 467, 1062, 487), (6, 485, 1103, 548), (6, 548, 1088, 332), (6, 332, 993, 466), (6, 466, 1060, 485), (7, 482, 1125, 584), (7, 584, 1108, 333), (7, 333, 992, 465), (7, 465, 1057, 482), (8, 480, 1065, 469), (8, 469, 1024, 334), (8, 334, 991, 464), (8, 464, 1056, 480), (9, 479, 1152, 626), (9, 626, 1136, 335), (9, 335, 990, 463), (9, 463, 1055, 479), (10, 415, 1035, 409), (10, 409, 1025, 342), (10, 342, 996, 404), (10, 404, 1030, 415), (11, 414, 1121, 583), (11, 583, 1109, 343), (11, 343, 997, 405), (11, 405, 1031, 414), (12, 413, 1098, 545), (12, 545, 1091, 344), (12, 344, 998, 406), (12, 406, 1032, 413), (13, 412, 1032, 406), (13, 406, 998, 345), (13, 345, 999, 407), (13, 407, 1033, 412), (14, 604, 1105, 573), (14, 573, 1139, 351), (14, 351, 1000, 569), (14, 569, 1127, 604), (15, 537, 1115, 579), (15, 579, 1026, 352), (15, 352, 1001, 577), (15, 577, 1124, 537), (16, 550, 1111, 578), (16, 578, 1110, 353), (16, 353, 1002, 566), (16, 566, 1122, 550), (17, 535, 1113, 605), (17, 605, 1093, 354), (17, 354, 1003, 574), (17, 574, 1120, 535), (18, 547, 1120, 574), (18, 574, 1003, 355), (18, 355, 1004, 581), (18, 581, 1119, 547), (19, 544, 1082, 488), (19, 488, 1097, 360), (19, 360, 1009, 580), (19, 580, 1116, 544), (20, 411, 1090, 600), (20, 600, 1099, 359), (20, 359, 1008, 408), (20, 408, 1034, 411), (21, 476, 1084, 483), (21, 483, 1101, 358), (21, 358, 1007, 468), (21, 468, 1064, 476), (22, 452, 1086, 492), (22, 492, 1102, 357), (22, 357, 1006, 443), (22, 443, 1049, 452), (23, 389, 1092, 484), (23, 484, 1094, 372), (23, 372, 1015, 383), (23, 383, 1021, 389), (24, 635, 995, 336), (24, 336, 1076, 634), (24, 634, 1158, 637), (24, 637, 1160, 636), (24, 636, 1159, 635), (25, 388, 1145, 621), (25, 621, 1142, 373), (25, 373, 1010, 378), (25, 378, 1016, 388), (26, 387, 1028, 398), (26, 398, 1027, 374), (26, 374, 1011, 379), (26, 379, 1017, 387), (27, 343, 1109, 582), (27, 582, 1054, 436), (27, 436, 1073, 338), (27, 338, 997, 343), (28, 386, 1118, 576), (28, 576, 1117, 375), (28, 375, 1012, 380), (28, 380, 1018, 386), (29, 530, 1043, 433), (29, 433, 1039, 515), (29, 515, 1099, 600), (29, 600, 1090, 530), (30, 503, 1042, 428), (30, 428, 1041, 512), (30, 512, 1094, 484), (30, 484, 1092, 503), (31, 385, 1096, 541), (31, 541, 1095, 376), (31, 376, 1013, 381), (31, 381, 1019, 385), (32, 508, 1038, 431), (32, 431, 1051, 565), (32, 565, 1086, 486), (32, 486, 1101, 508), (33, 384, 1019, 381), (33, 381, 1013, 377), (33, 377, 1014, 382), (33, 382, 1020, 384), (34, 355, 1003, 349), (34, 349, 1019, 384), (34, 384, 1020, 350), (34, 350, 1004, 355), (35, 354, 1093, 540), (35, 540, 1096, 385), (35, 385, 1019, 349), (35, 349, 1003, 354), (36, 353, 1110, 575), (36, 575, 1118, 386), (36, 386, 1018, 348), (36, 348, 1002, 353), (37, 352, 1026, 397), (37, 397, 1028, 387), (37, 387, 1017, 347), (37, 347, 1001, 352), (38, 351, 1139, 618), (38, 618, 1145, 388), (38, 388, 1016, 346), (38, 346, 1000, 351), (39, 555, 1008, 361), (39, 361, 1066, 437), (39, 437, 1054, 582), (39, 582, 1109, 555), (40, 360, 1097, 493), (40, 493, 1092, 389), (40, 389, 1021, 363), (40, 363, 1009, 360), (41, 394, 1004, 350), (41, 350, 1020, 396), (41, 396, 1028, 397), (41, 397, 1026, 394), (42, 591, 996, 337), (42, 337, 1074, 435), (42, 435, 1053, 623), (42, 623, 1138, 591), (43, 396, 1020, 382), (43, 382, 1014, 395), (43, 395, 1027, 398), (43, 398, 1028, 396), (44, 546, 1119, 581), (44, 581, 1004, 394), (44, 394, 1026, 579), (44, 579, 1115, 546), (45, 410, 1033, 407), (45, 407, 999, 393), (45, 393, 1025, 409), (45, 409, 1035, 410), (46, 475, 1062, 467), (46, 467, 994, 392), (46, 392, 1024, 469), (46, 469, 1065, 475), (47, 449, 1048, 442), (47, 442, 988, 390), (47, 390, 1022, 444), (47, 444, 1050, 449), (48, 323, 989, 325), (48, 325, 1033, 410), (48, 410, 1035, 400), (48, 400, 1023, 323), (49, 505, 1089, 527), (49, 527, 1090, 411), (49, 411, 1034, 362), (49, 362, 1005, 505), (50, 319, 987, 321), (50, 321, 1032, 412), (50, 412, 1033, 325), (50, 325, 989, 319), (51, 518, 1085, 538), (51, 538, 1098, 413), (51, 413, 1032, 321), (51, 321, 987, 518), (52, 557, 1112, 572), (52, 572, 1121, 414), (52, 414, 1031, 317), (52, 317, 984, 557), (53, 391, 1023, 400), (53, 400, 1035, 415), (53, 415, 1030, 312), (53, 312, 980, 391), (54, 310, 982, 309), (54, 309, 1029, 422), (54, 422, 1043, 424), (54, 424, 1036, 310), (55, 419, 1000, 346), (55, 346, 1016, 421), (55, 421, 1042, 425), (55, 425, 1040, 419), (56, 342, 1025, 399), (56, 399, 1063, 471), (56, 471, 1074, 337), (56, 337, 996, 342), (57, 552, 1037, 429), (57, 429, 1148, 501), (57, 501, 1080, 497), (57, 497, 1102, 552), (58, 421, 1016, 378), (58, 378, 1010, 643), (58, 643, 1042, 421), (59, 614, 1128, 588), (59, 588, 982, 310), (59, 310, 1036, 597), (59, 597, 1149, 614), (60, 448, 1044, 438), (60, 438, 983, 417), (60, 417, 1037, 445), (60, 445, 1051, 448), (61, 473, 1055, 463), (61, 463, 990, 418), (61, 418, 1038, 470), (61, 470, 1067, 473), (62, 422, 1029, 446), (62, 446, 1039, 433), (62, 433, 1043, 422), (63, 539, 1127, 569), (63, 569, 1000, 642), (63, 642, 1114, 539), (64, 515, 1039, 434), (64, 434, 1061, 596), (64, 596, 1059, 477), (64, 477, 1099, 515), (65, 418, 990, 326), (65, 326, 1044, 448), (65, 448, 1051, 431), (65, 431, 1038, 418), (66, 392, 994, 330), (66, 330, 1048, 449), (66, 449, 1050, 403), (66, 403, 1024, 392), (67, 358, 1101, 486), (67, 486, 1086, 452), (67, 452, 1049, 364), (67, 364, 1007, 358), (68, 331, 993, 329), (68, 329, 1047, 453), (68, 453, 1048, 330), (68, 330, 994, 331), (69, 332, 1088, 536), (69, 536, 1100, 455), (69, 455, 1047, 329), (69, 329, 993, 332), (70, 333, 1108, 570), (70, 570, 1123, 457), (70, 457, 1046, 328), (70, 328, 992, 333), (71, 334, 1024, 403), (71, 403, 1050, 459), (71, 459, 1045, 327), (71, 327, 991, 334), (72, 335, 1136, 612), (72, 612, 1151, 460), (72, 460, 1044, 326), (72, 326, 990, 335), (73, 437, 1066, 447), (73, 447, 1116, 542), (73, 542, 1111, 456), (73, 456, 1054, 437), (74, 516, 1070, 489), (74, 489, 1055, 473), (74, 473, 1067, 500), (74, 500, 1081, 516), (75, 471, 1063, 454), (75, 454, 1115, 537), (75, 537, 1124, 481), (75, 481, 1074, 471), (76, 514, 1077, 496), (76, 496, 1062, 475), (76, 475, 1065, 499), (76, 499, 1079, 514), (77, 513, 1083, 495), (77, 495, 1084, 476), (77, 476, 1064, 498), (77, 498, 1078, 513), (78, 435, 1074, 481), (78, 481, 1124, 534), (78, 534, 1106, 599), (78, 599, 1053, 435), (79, 436, 1054, 456), (79, 456, 1111, 550), (79, 550, 1122, 474), (79, 474, 1073, 436), (80, 510, 1155, 611), (80, 611, 1152, 479), (80, 479, 1055, 489), (80, 489, 1070, 510), (81, 509, 1079, 499), (81, 499, 1065, 480), (81, 480, 1056, 490), (81, 490, 1071, 509), (82, 426, 1052, 461), (82, 461, 1105, 604), (82, 604, 1127, 478), (82, 478, 1076, 426), (83, 507, 1126, 568), (83, 568, 1125, 482), (83, 482, 1057, 491), (83, 491, 1072, 507), (84, 423, 1069, 462), (84, 462, 1120, 547), (84, 547, 1119, 451), (84, 451, 1068, 423), (85, 430, 1068, 451), (85, 451, 1119, 546), (85, 546, 1115, 454), (85, 454, 1063, 430), (86, 504, 1104, 533), (86, 533, 1103, 485), (86, 485, 1060, 494), (86, 494, 1075, 504), (87, 427, 1073, 474), (87, 474, 1122, 531), (87, 531, 1113, 561), (87, 561, 1058, 427), (88, 502, 1075, 494), (88, 494, 1060, 487), (88, 487, 1062, 496), (88, 496, 1077, 502), (89, 377, 1013, 369), (89, 369, 1075, 502), (89, 502, 1077, 370), (89, 370, 1014, 377), (90, 416, 1036, 424), (90, 424, 1043, 530), (90, 530, 1090, 527), (90, 527, 1089, 416), (91, 376, 1095, 532), (91, 532, 1104, 504), (91, 504, 1075, 369), (91, 369, 1013, 376), (92, 511, 1114, 571), (92, 571, 1040, 517), (92, 517, 1097, 488), (92, 488, 1082, 511), (93, 375, 1117, 567), (93, 567, 1126, 507), (93, 507, 1072, 368), (93, 368, 1012, 375), (94, 341, 1137, 624), (94, 624, 1052, 426), (94, 426, 1076, 336), (94, 336, 995, 341), (95, 374, 1027, 401), (95, 401, 1079, 509), (95, 509, 1071, 367), (95, 367, 1011, 374), (96, 373, 1142, 608), (96, 608, 1155, 510), (96, 510, 1070, 366), (96, 366, 1010, 373), (97, 393, 999, 340), (97, 340, 1068, 430), (97, 430, 1063, 399), (97, 399, 1025, 393), (98, 512, 1041, 432), (98, 432, 1081, 603), (98, 603, 1083, 472), (98, 472, 1094, 512), (99, 372, 1094, 472), (99, 472, 1083, 513), (99, 513, 1078, 371), (99, 371, 1015, 372), (100, 395, 1014, 370), (100, 370, 1077, 514), (100, 514, 1079, 401), (100, 401, 1027, 395), (101, 345, 998, 339), (101, 339, 1069, 423), (101, 423, 1068, 340), (101, 340, 999, 345), (102, 420, 1010, 366), (102, 366, 1070, 516), (102, 516, 1081, 432), (102, 432, 1041, 420), (103, 603, 1081, 500), (103, 500, 1067, 506), (103, 506, 1084, 495), (103, 495, 1083, 603), (104, 565, 1051, 445), (104, 445, 1037, 552), (104, 552, 1102, 492), (104, 492, 1086, 565), (105, 523, 1012, 368), (105, 368, 1072, 529), (105, 529, 1104, 532), (105, 532, 1095, 523), (106, 529, 1072, 491), (106, 491, 1057, 528), (106, 528, 1103, 533), (106, 533, 1104, 529), (107, 634, 1076, 478), (107, 478, 1127, 539), (107, 539, 1114, 639), (107, 639, 1161, 638), (107, 638, 1158, 634), (108, 520, 992, 328), (108, 328, 1046, 526), (108, 526, 1100, 536), (108, 536, 1088, 520), (109, 314, 984, 317), (109, 317, 1031, 525), (109, 525, 1098, 538), (109, 538, 1085, 314), (110, 522, 1002, 348), (110, 348, 1018, 524), (110, 524, 1096, 540), (110, 540, 1093, 522), (111, 524, 1018, 380), (111, 380, 1012, 523), (111, 523, 1095, 541), (111, 541, 1096, 524), (112, 517, 1040, 425), (112, 425, 1042, 503), (112, 503, 1092, 493), (112, 493, 1097, 517), (113, 531, 1122, 566), (113, 566, 1002, 522), (113, 522, 1093, 605), (113, 605, 1113, 531), (114, 525, 1031, 405), (114, 405, 997, 521), (114, 521, 1091, 545), (114, 545, 1098, 525), (115, 528, 1057, 465), (115, 465, 992, 520), (115, 520, 1088, 548), (115, 548, 1103, 528), (116, 526, 1046, 440), (116, 440, 985, 519), (116, 519, 1087, 549), (116, 549, 1100, 526), (117, 344, 1091, 543), (117, 543, 1058, 458), (117, 458, 1069, 339), (117, 339, 998, 344), (118, 558, 1015, 371), (118, 371, 1078, 564), (118, 564, 1126, 567), (118, 567, 1117, 558), (119, 564, 1078, 498), (119, 498, 1064, 563), (119, 563, 1125, 568), (119, 568, 1126, 564), (120, 554, 1007, 364), (120, 364, 1049, 562), (120, 562, 1123, 570), (120, 570, 1108, 554), (121, 356, 1005, 362), (121, 362, 1034, 560), (121, 560, 1121, 572), (121, 572, 1112, 356), (122, 556, 1009, 363), (122, 363, 1021, 559), (122, 559, 1118, 575), (122, 575, 1110, 556), (123, 559, 1021, 383), (123, 383, 1015, 558), (123, 558, 1117, 576), (123, 576, 1118, 559), (124, 506, 1067, 470), (124, 470, 1038, 508), (124, 508, 1101, 483), (124, 483, 1084, 506), (125, 542, 1116, 580), (125, 580, 1009, 556), (125, 556, 1110, 578), (125, 578, 1111, 542), (126, 560, 1034, 408), (126, 408, 1008, 555), (126, 555, 1109, 583), (126, 583, 1121, 560), (127, 563, 1064, 468), (127, 468, 1007, 554), (127, 554, 1108, 584), (127, 584, 1125, 563), (128, 562, 1049, 443), (128, 443, 1006, 553), (128, 553, 1107, 585), (128, 585, 1123, 562), (129, 553, 1006, 365), (129, 365, 1141, 606), (129, 606, 1157, 587), (129, 587, 1107, 553), (130, 519, 985, 316), (130, 316, 1132, 607), (130, 607, 1156, 551), (130, 551, 1087, 519), (131, 521, 997, 338), (131, 338, 1073, 427), (131, 427, 1058, 543), (131, 543, 1091, 521), (132, 593, 1011, 367), (132, 367, 1071, 602), (132, 602, 1154, 609), (132, 609, 1143, 593), (133, 602, 1071, 490), (133, 490, 1056, 601), (133, 601, 1153, 610), (133, 610, 1154, 602), (134, 458, 1058, 561), (134, 561, 1113, 535), (134, 535, 1120, 462), (134, 462, 1069, 458), (135, 590, 991, 327), (135, 327, 1045, 598), (135, 598, 1150, 613), (135, 613, 1135, 590), (136, 417, 983, 308), (136, 308, 1129, 615), (136, 615, 1148, 429), (136, 429, 1037, 417), (137, 313, 980, 312), (137, 312, 1030, 595), (137, 595, 1147, 616), (137, 616, 1130, 313), (138, 390, 988, 324), (138, 324, 1134, 617), (138, 617, 1146, 402), (138, 402, 1022, 390), (139, 592, 1001, 347), (139, 347, 1017, 594), (139, 594, 1144, 619), (139, 619, 1140, 592), (140, 594, 1017, 379), (140, 379, 1011, 593), (140, 593, 1143, 620), (140, 620, 1144, 594), (141, 359, 1099, 477), (141, 477, 1059, 450), (141, 450, 1066, 361), (141, 361, 1008, 359), (142, 357, 1102, 497), (142, 497, 1080, 622), (142, 622, 1141, 365), (142, 365, 1006, 357), (143, 534, 1124, 577), (143, 577, 1001, 592), (143, 592, 1140, 586), (143, 586, 1106, 534), (144, 595, 1030, 404), (144, 404, 996, 591), (144, 591, 1138, 625), (144, 625, 1147, 595), (145, 601, 1056, 464), (145, 464, 991, 590), (145, 590, 1135, 627), (145, 627, 1153, 601), (146, 322, 986, 320), (146, 320, 1133, 628), (146, 628, 1134, 324), (146, 324, 988, 322), (147, 318, 1087, 551), (147, 551, 1156, 629), (147, 629, 1133, 320), (147, 320, 986, 318), (148, 315, 1107, 587), (148, 587, 1157, 630), (148, 630, 1132, 316), (148, 316, 985, 315), (149, 311, 1022, 402), (149, 402, 1146, 631), (149, 631, 1131, 589), (149, 589, 981, 311), (150, 598, 1045, 439), (150, 439, 981, 589), (150, 589, 1131, 632), (150, 632, 1150, 598), (151, 640, 1162, 641), (151, 641, 1116, 447), (151, 447, 1066, 450), (151, 450, 1059, 640), (152, 642, 1000, 419), (152, 419, 1040, 571), (152, 571, 1114, 642), (153, 428, 1042, 643), (153, 643, 1010, 420), (153, 420, 1041, 428), (154, 969, 1334, 796), (154, 796, 1227, 774), (154, 774, 1166, 644), (154, 644, 1312, 969), (155, 780, 1233, 795), (155, 795, 1228, 775), (155, 775, 1164, 647), (155, 647, 1205, 780), (156, 921, 1306, 793), (156, 793, 1229, 776), (156, 776, 1168, 651), (156, 651, 1290, 921), (157, 885, 1283, 791), (157, 791, 1230, 777), (157, 777, 1169, 654), (157, 654, 1270, 885), (158, 777, 1230, 789), (158, 789, 1231, 778), (158, 778, 1171, 658), (158, 658, 1169, 777), (159, 802, 1243, 823), (159, 823, 1245, 803), (159, 803, 1177, 667), (159, 667, 1176, 802), (160, 884, 1286, 821), (160, 821, 1243, 802), (160, 802, 1176, 668), (160, 668, 1271, 884), (161, 920, 1308, 818), (161, 818, 1240, 801), (161, 801, 1175, 669), (161, 669, 1291, 920), (162, 805, 1248, 816), (162, 816, 1239, 800), (162, 800, 1174, 670), (162, 670, 1207, 805), (163, 962, 1335, 815), (163, 815, 1238, 799), (163, 799, 1173, 671), (163, 671, 1319, 962), (164, 745, 1218, 751), (164, 751, 1213, 740), (164, 740, 1179, 678), (164, 678, 1208, 745), (165, 919, 1304, 750), (165, 750, 1214, 741), (165, 741, 1180, 679), (165, 679, 1292, 919), (166, 881, 1281, 749), (166, 749, 1215, 742), (166, 742, 1181, 680), (166, 680, 1274, 881), (167, 742, 1215, 748), (167, 748, 1216, 743), (167, 743, 1182, 681), (167, 681, 1181, 742), (168, 909, 1288, 940), (168, 940, 1310, 905), (168, 905, 1183, 687), (168, 687, 1322, 909), (169, 915, 1298, 873), (169, 873, 1307, 913), (169, 913, 1184, 688), (169, 688, 1209, 915), (170, 914, 1294, 886), (170, 886, 1305, 902), (170, 902, 1185, 689), (170, 689, 1293, 914), (171, 941, 1296, 871), (171, 871, 1303, 910), (171, 910, 1186, 690), (171, 690, 1276, 941), (172, 910, 1303, 883), (172, 883, 1302, 917), (172, 917, 1187, 691), (172, 691, 1186, 910), (173, 824, 1265, 880), (173, 880, 1299, 916), (173, 916, 1192, 696), (173, 696, 1280, 824), (174, 936, 1273, 747), (174, 747, 1217, 744), (174, 744, 1191, 695), (174, 695, 1282, 936), (175, 819, 1267, 812), (175, 812, 1247, 804), (175, 804, 1190, 694), (175, 694, 1284, 819), (176, 828, 1269, 788), (176, 788, 1232, 779), (176, 779, 1189, 693), (176, 693, 1285, 828), (177, 820, 1275, 725), (177, 725, 1204, 719), (177, 719, 1198, 708), (177, 708, 1277, 820), (178, 672, 1178, 971), (178, 971, 1342, 972), (178, 972, 1343, 973), (178, 973, 1341, 970), (178, 970, 1259, 672), (179, 957, 1328, 724), (179, 724, 1199, 714), (179, 714, 1193, 709), (179, 709, 1325, 957), (180, 734, 1211, 723), (180, 723, 1200, 715), (180, 715, 1194, 710), (180, 710, 1210, 734), (181, 918, 1292, 679), (181, 679, 1180, 674), (181, 674, 1256, 772), (181, 772, 1237, 918), (182, 912, 1301, 722), (182, 722, 1201, 716), (182, 716, 1195, 711), (182, 711, 1300, 912), (183, 769, 1226, 866), (183, 866, 1273, 936), (183, 936, 1282, 851), (183, 851, 1222, 769), (184, 764, 1225, 839), (184, 839, 1275, 820), (184, 820, 1277, 848), (184, 848, 1224, 764), (185, 877, 1279, 721), (185, 721, 1202, 717), (185, 717, 1196, 712), (185, 712, 1278, 877), (186, 767, 1221, 844), (186, 844, 1284, 822), (186, 822, 1269, 901), (186, 901, 1234, 767), (187, 717, 1202, 720), (187, 720, 1203, 718), (187, 718, 1197, 713), (187, 713, 1196, 717), (188, 685, 1186, 691), (188, 691, 1187, 686), (188, 686, 1203, 720), (188, 720, 1202, 685), (189, 876, 1276, 690), (189, 690, 1186, 685), (189, 685, 1202, 721), (189, 721, 1279, 876), (190, 911, 1293, 689), (190, 689, 1185, 684), (190, 684, 1201, 722), (190, 722, 1301, 911), (191, 733, 1209, 688), (191, 688, 1184, 683), (191, 683, 1200, 723), (191, 723, 1211, 733), (192, 954, 1322, 687), (192, 687, 1183, 682), (192, 682, 1199, 724), (192, 724, 1328, 954), (193, 697, 1191, 891), (193, 891, 1292, 918), (193, 918, 1237, 773), (193, 773, 1249, 697), (194, 829, 1280, 696), (194, 696, 1192, 699), (194, 699, 1204, 725), (194, 725, 1275, 829), (195, 686, 1187, 730), (195, 730, 1209, 733), (195, 733, 1211, 732), (195, 732, 1203, 686), (196, 673, 1179, 927), (196, 927, 1321, 959), (196, 959, 1236, 771), (196, 771, 1257, 673), (197, 718, 1203, 732), (197, 732, 1211, 734), (197, 734, 1210, 731), (197, 731, 1197, 718), (198, 917, 1302, 882), (198, 882, 1298, 915), (198, 915, 1209, 730), (198, 730, 1187, 917), (199, 743, 1216, 746), (199, 746, 1218, 745), (199, 745, 1208, 729), (199, 729, 1182, 743), (200, 803, 1245, 811), (200, 811, 1248, 805), (200, 805, 1207, 728), (200, 728, 1177, 803), (201, 778, 1231, 785), (201, 785, 1233, 780), (201, 780, 1205, 726), (201, 726, 1171, 778), (202, 661, 1172, 659), (202, 659, 1206, 736), (202, 736, 1218, 746), (202, 746, 1216, 661), (203, 863, 1272, 841), (203, 841, 1188, 698), (203, 698, 1217, 747), (203, 747, 1273, 863), (204, 657, 1170, 655), (204, 655, 1172, 661), (204, 661, 1216, 748), (204, 748, 1215, 657), (205, 874, 1268, 854), (205, 854, 1170, 657), (205, 657, 1215, 749), (205, 749, 1281, 874), (206, 908, 1295, 893), (206, 893, 1167, 653), (206, 653, 1214, 750), (206, 750, 1304, 908), (207, 736, 1206, 727), (207, 727, 1163, 648), (207, 648, 1213, 751), (207, 751, 1218, 736), (208, 645, 1165, 646), (208, 646, 1219, 760), (208, 760, 1226, 758), (208, 758, 1212, 645), (209, 682, 1183, 755), (209, 755, 1223, 761), (209, 761, 1225, 757), (209, 757, 1199, 682), (210, 735, 1208, 678), (210, 678, 1179, 673), (210, 673, 1257, 807), (210, 807, 1246, 735), (211, 765, 1220, 888), (211, 888, 1285, 833), (211, 833, 1263, 837), (211, 837, 1331, 765), (212, 714, 1199, 757), (212, 757, 1225, 979), (212, 979, 1193, 714), (213, 924, 1311, 950), (213, 950, 1332, 933), (213, 933, 1219, 646), (213, 646, 1165, 924), (214, 774, 1227, 784), (214, 784, 1234, 781), (214, 781, 1220, 753), (214, 753, 1166, 774), (215, 799, 1238, 809), (215, 809, 1250, 806), (215, 806, 1221, 754), (215, 754, 1173, 799), (216, 782, 1212, 758), (216, 758, 1226, 769), (216, 769, 1222, 782), (217, 905, 1310, 875), (217, 875, 1297, 978), (217, 978, 1183, 905), (218, 770, 1222, 851), (218, 851, 1282, 813), (218, 813, 1242, 932), (218, 932, 1244, 770), (219, 662, 1173, 754), (219, 754, 1221, 767), (219, 767, 1234, 784), (219, 784, 1227, 662), (220, 666, 1177, 728), (220, 728, 1207, 739), (220, 739, 1233, 785), (220, 785, 1231, 666), (221, 822, 1284, 694), (221, 694, 1190, 700), (221, 700, 1232, 788), (221, 788, 1269, 822), (222, 665, 1176, 667), (222, 667, 1177, 666), (222, 666, 1231, 789), (222, 789, 1230, 665), (223, 872, 1271, 668), (223, 668, 1176, 665), (223, 665, 1230, 791), (223, 791, 1283, 872), (224, 906, 1291, 669), (224, 669, 1175, 664), (224, 664, 1229, 793), (224, 793, 1306, 906), (225, 739, 1207, 670), (225, 670, 1174, 663), (225, 663, 1228, 795), (225, 795, 1233, 739), (226, 948, 1319, 671), (226, 671, 1173, 662), (226, 662, 1227, 796), (226, 796, 1334, 948), (227, 783, 1249, 773), (227, 773, 1237, 792), (227, 792, 1294, 878), (227, 878, 1299, 783), (228, 825, 1253, 852), (228, 852, 1264, 836), (228, 836, 1250, 809), (228, 809, 1238, 825), (229, 790, 1246, 807), (229, 807, 1257, 817), (229, 817, 1307, 873), (229, 873, 1298, 790), (230, 832, 1260, 850), (230, 850, 1262, 835), (230, 835, 1248, 811), (230, 811, 1245, 832), (231, 831, 1266, 849), (231, 849, 1261, 834), (231, 834, 1247, 812), (231, 812, 1267, 831), (232, 817, 1257, 771), (232, 771, 1236, 935), (232, 935, 1289, 870), (232, 870, 1307, 817), (233, 792, 1237, 772), (233, 772, 1256, 810), (233, 810, 1305, 886), (233, 886, 1294, 792), (234, 947, 1338, 846), (234, 846, 1253, 825), (234, 825, 1238, 815), (234, 815, 1335, 947), (235, 835, 1262, 845), (235, 845, 1254, 826), (235, 826, 1239, 816), (235, 816, 1248, 835), (236, 797, 1235, 762), (236, 762, 1259, 814), (236, 814, 1310, 940), (236, 940, 1288, 797), (237, 904, 1309, 843), (237, 843, 1255, 827), (237, 827, 1240, 818), (237, 818, 1308, 904), (238, 798, 1252, 759), (238, 759, 1251, 787), (238, 787, 1302, 883), (238, 883, 1303, 798), (239, 787, 1251, 766), (239, 766, 1246, 790), (239, 790, 1298, 882), (239, 882, 1302, 787), (240, 869, 1287, 840), (240, 840, 1258, 830), (240, 830, 1243, 821), (240, 821, 1286, 869), (241, 810, 1256, 763), (241, 763, 1241, 897), (241, 897, 1296, 867), (241, 867, 1305, 810), (242, 830, 1258, 838), (242, 838, 1260, 832), (242, 832, 1245, 823), (242, 823, 1243, 830), (243, 705, 1196, 713), (243, 713, 1197, 706), (243, 706, 1260, 838), (243, 838, 1258, 705), (244, 760, 1219, 752), (244, 752, 1272, 863), (244, 863, 1273, 866), (244, 866, 1226, 760), (245, 868, 1278, 712), (245, 712, 1196, 705), (245, 705, 1258, 840), (245, 840, 1287, 868), (246, 907, 1297, 847), (246, 847, 1265, 824), (246, 824, 1280, 853), (246, 853, 1223, 907), (247, 903, 1300, 711), (247, 711, 1195, 704), (247, 704, 1255, 843), (247, 843, 1309, 903), (248, 960, 1320, 677), (248, 677, 1178, 672), (248, 672, 1259, 762), (248, 762, 1235, 960), (249, 737, 1210, 710), (249, 710, 1194, 703), (249, 703, 1254, 845), (249, 845, 1262, 737), (250, 944, 1325, 709), (250, 709, 1193, 702), (250, 702, 1253, 846), (250, 846, 1338, 944), (251, 676, 1182, 729), (251, 729, 1208, 735), (251, 735, 1246, 766), (251, 766, 1251, 676), (252, 768, 1224, 848), (252, 848, 1277, 808), (252, 808, 1266, 939), (252, 939, 1264, 768), (253, 808, 1277, 708), (253, 708, 1198, 707), (253, 707, 1261, 849), (253, 849, 1266, 808), (254, 706, 1197, 731), (254, 731, 1210, 737), (254, 737, 1262, 850), (254, 850, 1260, 706), (255, 675, 1181, 681), (255, 681, 1182, 676), (255, 676, 1251, 759), (255, 759, 1252, 675), (256, 702, 1193, 756), (256, 756, 1224, 768), (256, 768, 1264, 852), (256, 852, 1253, 702), (257, 836, 1264, 939), (257, 939, 1266, 831), (257, 831, 1267, 842), (257, 842, 1250, 836), (258, 781, 1234, 901), (258, 901, 1269, 828), (258, 828, 1285, 888), (258, 888, 1220, 781), (259, 704, 1195, 859), (259, 859, 1278, 868), (259, 868, 1287, 865), (259, 865, 1255, 704), (260, 827, 1255, 865), (260, 865, 1287, 869), (260, 869, 1286, 864), (260, 864, 1240, 827), (261, 814, 1259, 970), (261, 970, 1341, 974), (261, 974, 1344, 975), (261, 975, 1297, 875), (261, 875, 1310, 814), (262, 664, 1175, 856), (262, 856, 1271, 872), (262, 872, 1283, 862), (262, 862, 1229, 664), (263, 653, 1167, 650), (263, 650, 1268, 874), (263, 874, 1281, 861), (263, 861, 1214, 653), (264, 684, 1185, 858), (264, 858, 1276, 876), (264, 876, 1279, 860), (264, 860, 1201, 684), (265, 716, 1201, 860), (265, 860, 1279, 877), (265, 877, 1278, 859), (265, 859, 1195, 716), (266, 761, 1223, 853), (266, 853, 1280, 829), (266, 829, 1275, 839), (266, 839, 1225, 761), (267, 902, 1305, 867), (267, 867, 1296, 941), (267, 941, 1276, 858), (267, 858, 1185, 902), (268, 741, 1214, 861), (268, 861, 1281, 881), (268, 881, 1274, 857), (268, 857, 1180, 741), (269, 801, 1240, 864), (269, 864, 1286, 884), (269, 884, 1271, 856), (269, 856, 1175, 801), (270, 776, 1229, 862), (270, 862, 1283, 885), (270, 885, 1270, 855), (270, 855, 1168, 776), (271, 879, 1274, 680), (271, 680, 1181, 675), (271, 675, 1252, 794), (271, 794, 1241, 879), (272, 707, 1198, 894), (272, 894, 1300, 903), (272, 903, 1309, 900), (272, 900, 1261, 707), (273, 834, 1261, 900), (273, 900, 1309, 904), (273, 904, 1308, 899), (273, 899, 1247, 834), (274, 700, 1190, 890), (274, 890, 1291, 906), (274, 906, 1306, 898), (274, 898, 1232, 700), (275, 698, 1188, 692), (275, 692, 1295, 908), (275, 908, 1304, 896), (275, 896, 1217, 698), (276, 699, 1192, 892), (276, 892, 1293, 911), (276, 911, 1301, 895), (276, 895, 1204, 699), (277, 719, 1204, 895), (277, 895, 1301, 912), (277, 912, 1300, 894), (277, 894, 1198, 719), (278, 806, 1250, 842), (278, 842, 1267, 819), (278, 819, 1284, 844), (278, 844, 1221, 806), (279, 916, 1299, 878), (279, 878, 1294, 914), (279, 914, 1293, 892), (279, 892, 1192, 916), (280, 744, 1217, 896), (280, 896, 1304, 919), (280, 919, 1292, 891), (280, 891, 1191, 744), (281, 804, 1247, 899), (281, 899, 1308, 920), (281, 920, 1291, 890), (281, 890, 1190, 804), (282, 779, 1232, 898), (282, 898, 1306, 921), (282, 921, 1290, 889), (282, 889, 1189, 779), (283, 701, 1189, 889), (283, 889, 1290, 923), (283, 923, 1340, 942), (283, 942, 1324, 701), (284, 652, 1168, 855), (284, 855, 1270, 887), (284, 887, 1339, 943), (284, 943, 1315, 652), (285, 674, 1180, 857), (285, 857, 1274, 879), (285, 879, 1241, 763), (285, 763, 1256, 674), (286, 703, 1194, 929), (286, 929, 1326, 945), (286, 945, 1337, 938), (286, 938, 1254, 703), (287, 826, 1254, 938), (287, 938, 1337, 946), (287, 946, 1336, 937), (287, 937, 1239, 826), (288, 897, 1241, 794), (288, 794, 1252, 798), (288, 798, 1303, 871), (288, 871, 1296, 897), (289, 663, 1174, 926), (289, 926, 1318, 949), (289, 949, 1333, 934), (289, 934, 1228, 663), (290, 644, 1166, 753), (290, 753, 1220, 765), (290, 765, 1331, 951), (290, 951, 1312, 644), (291, 648, 1163, 649), (291, 649, 1313, 952), (291, 952, 1330, 931), (291, 931, 1213, 648), (292, 660, 1171, 726), (292, 726, 1205, 738), (292, 738, 1329, 953), (292, 953, 1317, 660), (293, 683, 1184, 928), (293, 928, 1323, 955), (293, 955, 1327, 930), (293, 930, 1200, 683), (294, 715, 1200, 930), (294, 930, 1327, 956), (294, 956, 1326, 929), (294, 929, 1194, 715), (295, 813, 1282, 695), (295, 695, 1191, 697), (295, 697, 1249, 786), (295, 786, 1242, 813), (296, 833, 1285, 693), (296, 693, 1189, 701), (296, 701, 1324, 958), (296, 958, 1263, 833), (297, 913, 1307, 870), (297, 870, 1289, 922), (297, 922, 1323, 928), (297, 928, 1184, 913), (298, 740, 1213, 931), (298, 931, 1330, 961), (298, 961, 1321, 927), (298, 927, 1179, 740), (299, 800, 1239, 937), (299, 937, 1336, 963), (299, 963, 1318, 926), (299, 926, 1174, 800), (300, 656, 1169, 658), (300, 658, 1171, 660), (300, 660, 1317, 964), (300, 964, 1316, 656), (301, 887, 1270, 654), (301, 654, 1169, 656), (301, 656, 1316, 965), (301, 965, 1339, 887), (302, 923, 1290, 651), (302, 651, 1168, 652), (302, 652, 1315, 966), (302, 966, 1340, 923), (303, 738, 1205, 647), (303, 647, 1164, 925), (303, 925, 1314, 967), (303, 967, 1329, 738), (304, 775, 1228, 934), (304, 934, 1333, 968), (304, 968, 1314, 925), (304, 925, 1164, 775), (305, 977, 1345, 976), (305, 976, 1242, 786), (305, 786, 1249, 783), (305, 783, 1299, 977), (306, 755, 1183, 978), (306, 978, 1297, 907), (306, 907, 1223, 755), (307, 979, 1225, 764), (307, 764, 1224, 756), (307, 756, 1193, 979)])
me_cube_002.materials.append(mat_greelhelmet)
me_cube_002.use_remesh_preserve_volume = False
me_cube_002.use_remesh_preserve_attributes = False
me_cube_002.use_mirror_vertex_groups = False
me_cube_002.update()

# ---- objects
ob_cube = bpy.data.objects.new('Cube', me_cube_002)

# ---- transforms, parenting, visibility, modifiers, constraints
ob_cube.location = (7.921e-08, 0.5431, 7.767)
ob_cube.rotation_euler = (0.0, 0.0, 3.142)
ob_cube.lineart.crease_threshold = 0.0

# ---- collection membership
col_collection_1.objects.link(ob_cube)

# ---- scene / render settings (as saved in the file)
scene.frame_start = 1; scene.frame_end = 250; scene.frame_set(5)
scene.render.engine = 'BLENDER_EEVEE_NEXT'
scene.render.resolution_percentage = 50
scene.render.dither_intensity = 0.0
scene.cycles.use_denoising = False
scene.cycles.samples = 128
scene.cycles.sampling_pattern = 'TABULATED_SOBOL'
scene.cycles.light_sampling_threshold = 0.0
scene.cycles.use_adaptive_sampling = False
scene.cycles.use_light_tree = False
scene.cycles.blur_glossy = 0.0
scene.cycles.sample_clamp_indirect = 0.0
scene.view_settings.view_transform = 'Standard'
bpy.context.view_layer.update()

# ---- added for rendering (the .blend has no active camera and no usable light): camera, sun
cam_auto = bpy.data.cameras.new('AutoCamera')
cam_auto.lens = 50.0
cam_auto.sensor_width = 36.0
cam_auto.clip_end = 1000.0
ob_auto_camera = bpy.data.objects.new('AutoCamera', cam_auto)
scene.collection.objects.link(ob_auto_camera)
ob_auto_camera.location = (4.44281, -4.96731, 11.1268)
ob_auto_camera.rotation_euler = (1.09748, -7.21219e-08, 0.694738)
scene.camera = ob_auto_camera
light_auto_sun = bpy.data.lights.new('AutoSun', 'SUN')
light_auto_sun.energy = 3.0
light_auto_sun.angle = 0.0523599
ob_auto_sun = bpy.data.objects.new('AutoSun', light_auto_sun)
scene.collection.objects.link(ob_auto_sun)
ob_auto_sun.rotation_euler = (0.872665, 0.174533, 0.523599)
bpy.context.view_layer.update()
